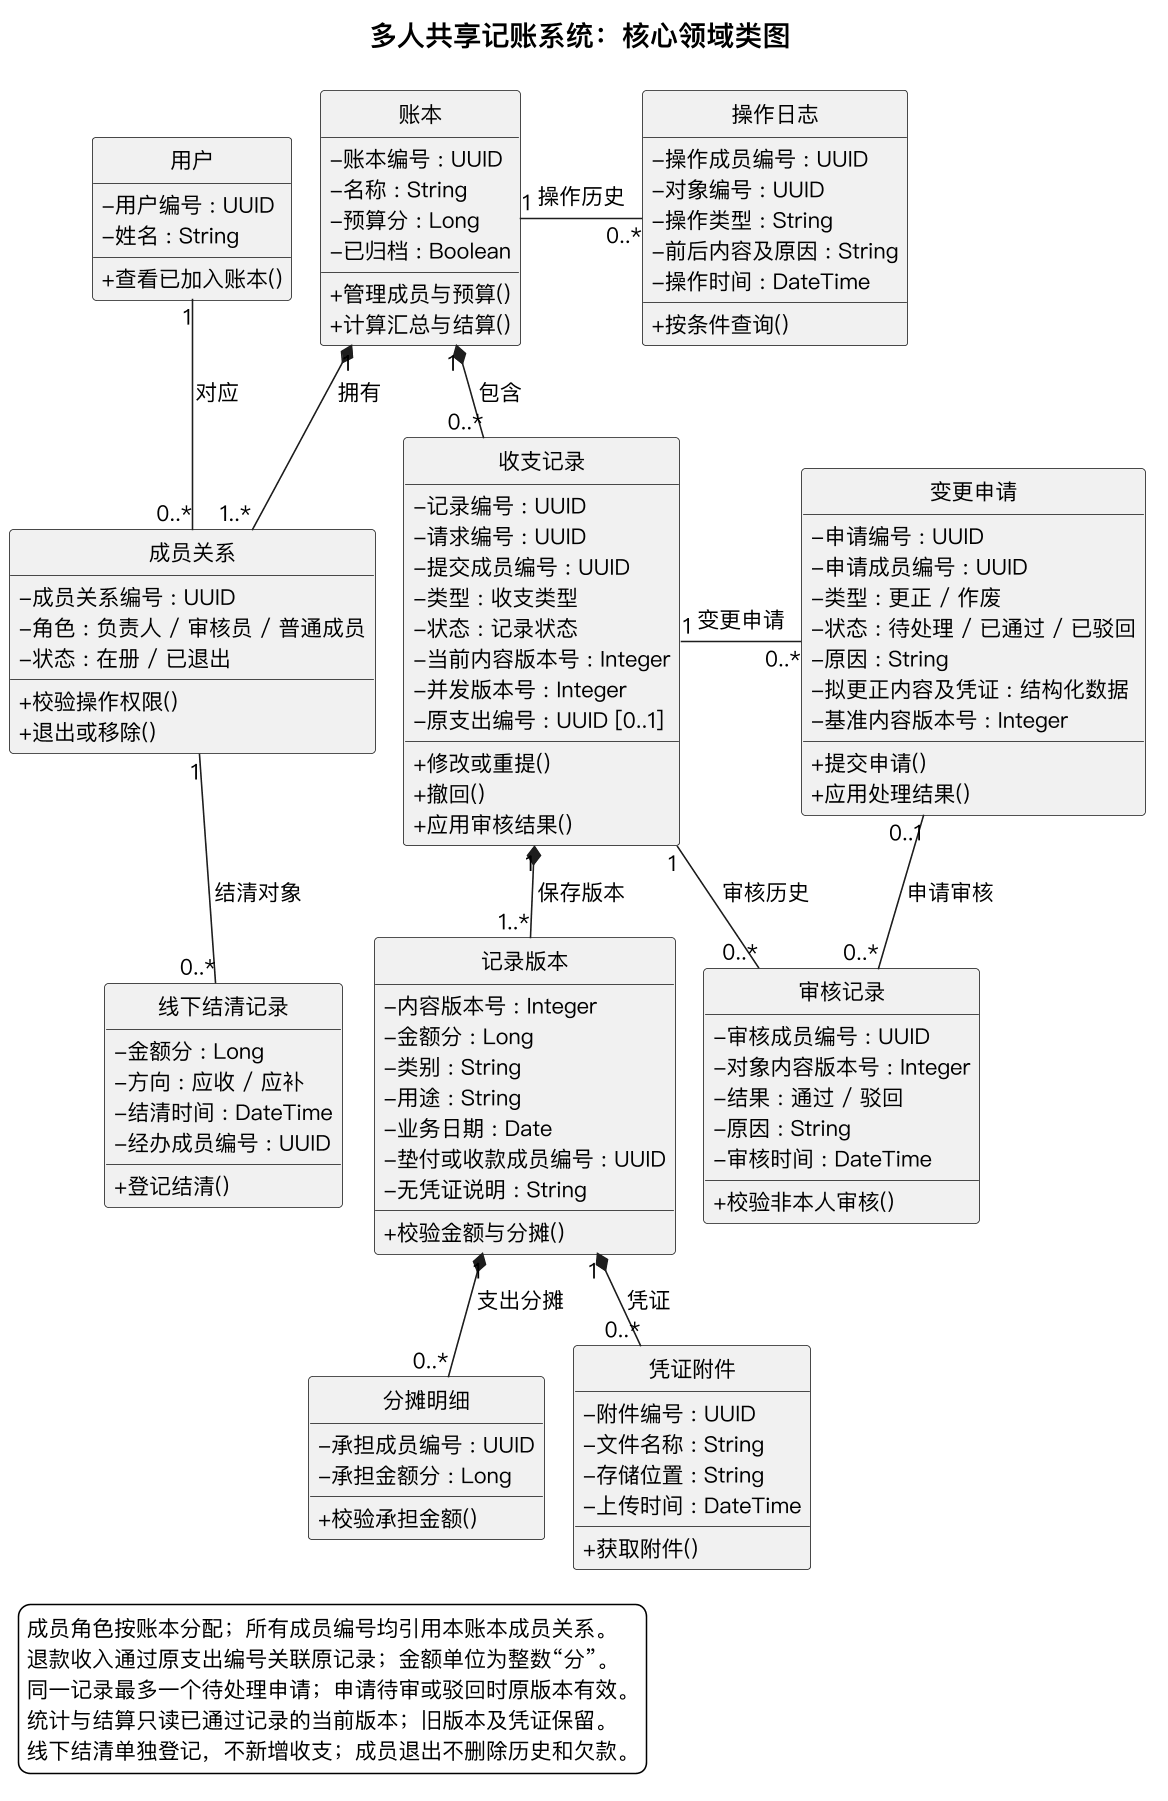

The diagram above was rendered by PlantUML. Its source (embedded in the PNG):
@startuml
!pragma layout smetana
!pragma layout smetana
skinparam monochrome true
skinparam shadowing false
skinparam backgroundColor white
skinparam defaultFontName "PingFang SC"
skinparam defaultFontSize 14
skinparam titleFontSize 18
skinparam noteFontSize 12
skinparam dpi 150
hide circle
skinparam classAttributeIconSize 0
top to bottom direction
title 多人共享记账系统：核心领域类图
' 依据 REQ-001 至 REQ-013、REQ-015、REQ-016；展示核心属性和方法。

class "用户" as User {
  - 用户编号 : UUID
  - 姓名 : String
  + 查看已加入账本()
}
class "账本" as Ledger {
  - 账本编号 : UUID
  - 名称 : String
  - 预算分 : Long
  - 已归档 : Boolean
  + 管理成员与预算()
  + 计算汇总与结算()
}
class "成员关系" as Member {
  - 成员关系编号 : UUID
  - 角色 : 负责人 / 审核员 / 普通成员
  - 状态 : 在册 / 已退出
  + 校验操作权限()
  + 退出或移除()
}
class "收支记录" as Entry {
  - 记录编号 : UUID
  - 请求编号 : UUID
  - 提交成员编号 : UUID
  - 类型 : 收支类型
  - 状态 : 记录状态
  - 当前内容版本号 : Integer
  - 并发版本号 : Integer
  - 原支出编号 : UUID [0..1]
  + 修改或重提()
  + 撤回()
  + 应用审核结果()
}
class "记录版本" as Version {
  - 内容版本号 : Integer
  - 金额分 : Long
  - 类别 : String
  - 用途 : String
  - 业务日期 : Date
  - 垫付或收款成员编号 : UUID
  - 无凭证说明 : String
  + 校验金额与分摊()
}
class "分摊明细" as Split {
  - 承担成员编号 : UUID
  - 承担金额分 : Long
  + 校验承担金额()
}
class "凭证附件" as Attachment {
  - 附件编号 : UUID
  - 文件名称 : String
  - 存储位置 : String
  - 上传时间 : DateTime
  + 获取附件()
}
class "变更申请" as Change {
  - 申请编号 : UUID
  - 申请成员编号 : UUID
  - 类型 : 更正 / 作废
  - 状态 : 待处理 / 已通过 / 已驳回
  - 原因 : String
  - 拟更正内容及凭证 : 结构化数据
  - 基准内容版本号 : Integer
  + 提交申请()
  + 应用处理结果()
}
class "审核记录" as Review {
  - 审核成员编号 : UUID
  - 对象内容版本号 : Integer
  - 结果 : 通过 / 驳回
  - 原因 : String
  - 审核时间 : DateTime
  + 校验非本人审核()
}
class "操作日志" as Log {
  - 操作成员编号 : UUID
  - 对象编号 : UUID
  - 操作类型 : String
  - 前后内容及原因 : String
  - 操作时间 : DateTime
  + 按条件查询()
}
class "线下结清记录" as Settlement {
  - 金额分 : Long
  - 方向 : 应收 / 应补
  - 结清时间 : DateTime
  - 经办成员编号 : UUID
  + 登记结清()
}

User "1" -down- "0..*" Member : 对应
Ledger "1" *-down- "1..*" Member : 拥有
Ledger "1" *-down- "0..*" Entry : 包含
Ledger "1" -right- "0..*" Log : 操作历史
Member "1" -down- "0..*" Settlement : 结清对象
Entry "1" *-down- "1..*" Version : 保存版本
Version "1" *-down- "0..*" Split : 支出分摊
Version "1" *-down- "0..*" Attachment : 凭证
Entry "1" -right- "0..*" Change : 变更申请
Entry "1" -down- "0..*" Review : 审核历史
Change "0..1" -down- "0..*" Review : 申请审核

' 只约束排版，不表示业务关系。
User -[hidden]right-> Ledger
Member -[hidden]right-> Entry
Settlement -[hidden]right-> Version
Version -[hidden]right-> Review
Split -[hidden]right-> Attachment

legend left
  成员角色按账本分配；所有成员编号均引用本账本成员关系。
  退款收入通过原支出编号关联原记录；金额单位为整数“分”。
  同一记录最多一个待处理申请；申请待审或驳回时原版本有效。
  统计与结算只读已通过记录的当前版本；旧版本及凭证保留。
  线下结清单独登记，不新增收支；成员退出不删除历史和欠款。
endlegend
@enduml